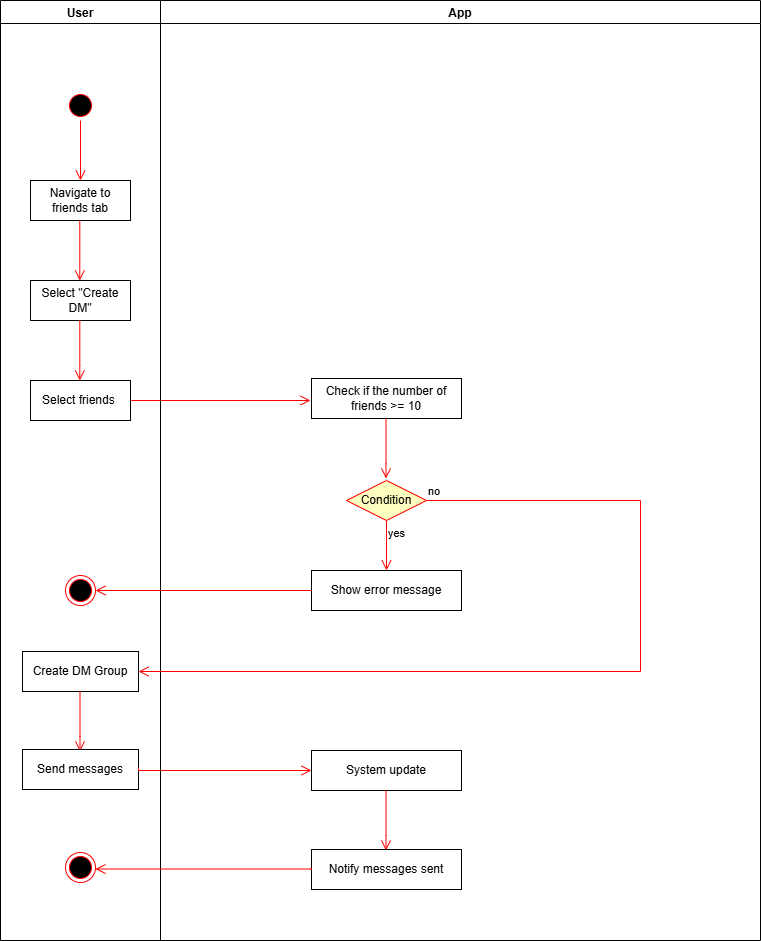

The diagram above was exported from draw.io. Its source (the exported page's mxGraphModel, read from the mxfile embedded in the PNG):
<mxGraphModel dx="1044" dy="561" grid="0" gridSize="10" guides="1" tooltips="1" connect="1" arrows="1" fold="1" page="1" pageScale="1" pageWidth="3300" pageHeight="4681" background="none" math="0" shadow="0">
  <root>
    <mxCell id="0" />
    <mxCell id="1" parent="0" />
    <mxCell id="GtcVgrTRcLVKQg7P6BU7-4" value="User" style="swimlane;" parent="1" vertex="1">
      <mxGeometry x="140" y="150" width="160" height="940" as="geometry" />
    </mxCell>
    <mxCell id="GtcVgrTRcLVKQg7P6BU7-6" value="" style="ellipse;html=1;shape=startState;fillColor=#000000;strokeColor=#ff0000;" parent="GtcVgrTRcLVKQg7P6BU7-4" vertex="1">
      <mxGeometry x="65" y="90" width="30" height="30" as="geometry" />
    </mxCell>
    <mxCell id="GtcVgrTRcLVKQg7P6BU7-7" value="" style="edgeStyle=orthogonalEdgeStyle;html=1;verticalAlign=bottom;endArrow=open;endSize=8;strokeColor=#ff0000;rounded=0;entryX=0.5;entryY=0;entryDx=0;entryDy=0;" parent="GtcVgrTRcLVKQg7P6BU7-4" source="GtcVgrTRcLVKQg7P6BU7-6" target="GtcVgrTRcLVKQg7P6BU7-10" edge="1">
      <mxGeometry relative="1" as="geometry">
        <mxPoint x="80" y="145" as="targetPoint" />
        <Array as="points" />
      </mxGeometry>
    </mxCell>
    <mxCell id="GtcVgrTRcLVKQg7P6BU7-10" value="Navigate to friends tab" style="whiteSpace=wrap;html=1;align=center;" parent="GtcVgrTRcLVKQg7P6BU7-4" vertex="1">
      <mxGeometry x="30" y="180" width="100" height="40" as="geometry" />
    </mxCell>
    <mxCell id="GtcVgrTRcLVKQg7P6BU7-11" value="" style="edgeStyle=orthogonalEdgeStyle;html=1;verticalAlign=bottom;endArrow=open;endSize=8;strokeColor=#ff0000;rounded=0;" parent="GtcVgrTRcLVKQg7P6BU7-4" edge="1">
      <mxGeometry relative="1" as="geometry">
        <mxPoint x="79.29" y="280" as="targetPoint" />
        <mxPoint x="79.29" y="220" as="sourcePoint" />
      </mxGeometry>
    </mxCell>
    <mxCell id="GtcVgrTRcLVKQg7P6BU7-12" value="Select &quot;Create DM&quot;" style="whiteSpace=wrap;html=1;align=center;" parent="GtcVgrTRcLVKQg7P6BU7-4" vertex="1">
      <mxGeometry x="30" y="280" width="100" height="40" as="geometry" />
    </mxCell>
    <mxCell id="GtcVgrTRcLVKQg7P6BU7-14" value="" style="edgeStyle=orthogonalEdgeStyle;html=1;verticalAlign=bottom;endArrow=open;endSize=8;strokeColor=#ff0000;rounded=0;" parent="GtcVgrTRcLVKQg7P6BU7-4" edge="1">
      <mxGeometry relative="1" as="geometry">
        <mxPoint x="79.29" y="380" as="targetPoint" />
        <mxPoint x="79.29" y="320" as="sourcePoint" />
        <Array as="points">
          <mxPoint x="79.79" y="365" />
          <mxPoint x="79.79" y="365" />
        </Array>
      </mxGeometry>
    </mxCell>
    <mxCell id="GtcVgrTRcLVKQg7P6BU7-15" value="Select friends&amp;nbsp;" style="whiteSpace=wrap;html=1;align=center;" parent="GtcVgrTRcLVKQg7P6BU7-4" vertex="1">
      <mxGeometry x="30" y="380" width="100" height="40" as="geometry" />
    </mxCell>
    <mxCell id="m036WYtS0Y4uCXg8Vv-A-3" value="" style="edgeStyle=orthogonalEdgeStyle;html=1;verticalAlign=bottom;endArrow=open;endSize=8;strokeColor=#ff0000;rounded=0;" parent="GtcVgrTRcLVKQg7P6BU7-4" edge="1">
      <mxGeometry relative="1" as="geometry">
        <mxPoint x="310" y="400" as="targetPoint" />
        <mxPoint x="130" y="400" as="sourcePoint" />
        <Array as="points">
          <mxPoint x="131" y="400" />
          <mxPoint x="131" y="400" />
        </Array>
      </mxGeometry>
    </mxCell>
    <mxCell id="m036WYtS0Y4uCXg8Vv-A-8" value="" style="ellipse;html=1;shape=endState;fillColor=#000000;strokeColor=#ff0000;" parent="GtcVgrTRcLVKQg7P6BU7-4" vertex="1">
      <mxGeometry x="65" y="575" width="30" height="30" as="geometry" />
    </mxCell>
    <mxCell id="GtcVgrTRcLVKQg7P6BU7-47" value="Create DM Group" style="whiteSpace=wrap;html=1;align=center;" parent="GtcVgrTRcLVKQg7P6BU7-4" vertex="1">
      <mxGeometry x="22" y="651" width="116" height="40" as="geometry" />
    </mxCell>
    <mxCell id="7qcK8FkZdm2XvF-Zc0b5-1" value="" style="edgeStyle=orthogonalEdgeStyle;html=1;verticalAlign=bottom;endArrow=open;endSize=8;strokeColor=#ff0000;rounded=0;" edge="1" parent="GtcVgrTRcLVKQg7P6BU7-4">
      <mxGeometry relative="1" as="geometry">
        <mxPoint x="79.5" y="751" as="targetPoint" />
        <mxPoint x="79.5" y="691" as="sourcePoint" />
        <Array as="points">
          <mxPoint x="80" y="736" />
          <mxPoint x="80" y="736" />
        </Array>
      </mxGeometry>
    </mxCell>
    <mxCell id="7qcK8FkZdm2XvF-Zc0b5-2" value="Send messages" style="whiteSpace=wrap;html=1;align=center;" vertex="1" parent="GtcVgrTRcLVKQg7P6BU7-4">
      <mxGeometry x="22" y="749" width="116" height="40" as="geometry" />
    </mxCell>
    <mxCell id="7qcK8FkZdm2XvF-Zc0b5-3" value="" style="edgeStyle=orthogonalEdgeStyle;html=1;verticalAlign=bottom;endArrow=open;endSize=8;strokeColor=#ff0000;rounded=0;entryX=0;entryY=0.5;entryDx=0;entryDy=0;" edge="1" parent="GtcVgrTRcLVKQg7P6BU7-4" target="7qcK8FkZdm2XvF-Zc0b5-4">
      <mxGeometry relative="1" as="geometry">
        <mxPoint x="308" y="773" as="targetPoint" />
        <mxPoint x="138" y="767" as="sourcePoint" />
        <Array as="points">
          <mxPoint x="138" y="770" />
        </Array>
      </mxGeometry>
    </mxCell>
    <mxCell id="7qcK8FkZdm2XvF-Zc0b5-8" value="" style="ellipse;html=1;shape=endState;fillColor=#000000;strokeColor=#ff0000;" vertex="1" parent="GtcVgrTRcLVKQg7P6BU7-4">
      <mxGeometry x="65" y="852" width="30" height="30" as="geometry" />
    </mxCell>
    <mxCell id="GtcVgrTRcLVKQg7P6BU7-26" value="App" style="swimlane;" parent="1" vertex="1">
      <mxGeometry x="300" y="150" width="600" height="940" as="geometry" />
    </mxCell>
    <mxCell id="GtcVgrTRcLVKQg7P6BU7-32" value="Check if the number of friends &amp;gt;= 10" style="whiteSpace=wrap;html=1;align=center;" parent="GtcVgrTRcLVKQg7P6BU7-26" vertex="1">
      <mxGeometry x="151" y="378" width="150" height="40" as="geometry" />
    </mxCell>
    <mxCell id="GtcVgrTRcLVKQg7P6BU7-45" value="Show error message" style="whiteSpace=wrap;html=1;align=center;" parent="GtcVgrTRcLVKQg7P6BU7-26" vertex="1">
      <mxGeometry x="151" y="570" width="150" height="40" as="geometry" />
    </mxCell>
    <mxCell id="GtcVgrTRcLVKQg7P6BU7-46" value="" style="edgeStyle=orthogonalEdgeStyle;html=1;verticalAlign=bottom;endArrow=open;endSize=8;strokeColor=#ff0000;rounded=0;" parent="GtcVgrTRcLVKQg7P6BU7-26" target="m036WYtS0Y4uCXg8Vv-A-8" edge="1">
      <mxGeometry relative="1" as="geometry">
        <mxPoint x="-50" y="590" as="targetPoint" />
        <mxPoint x="150" y="590" as="sourcePoint" />
        <Array as="points">
          <mxPoint x="151" y="590" />
          <mxPoint x="151" y="590" />
        </Array>
      </mxGeometry>
    </mxCell>
    <mxCell id="m036WYtS0Y4uCXg8Vv-A-4" value="Condition" style="rhombus;whiteSpace=wrap;html=1;fontColor=#000000;fillColor=#ffffc0;strokeColor=#ff0000;" parent="GtcVgrTRcLVKQg7P6BU7-26" vertex="1">
      <mxGeometry x="186" y="480" width="80" height="40" as="geometry" />
    </mxCell>
    <mxCell id="m036WYtS0Y4uCXg8Vv-A-6" value="yes" style="edgeStyle=orthogonalEdgeStyle;html=1;align=left;verticalAlign=top;endArrow=open;endSize=8;strokeColor=#ff0000;rounded=0;" parent="GtcVgrTRcLVKQg7P6BU7-26" source="m036WYtS0Y4uCXg8Vv-A-4" edge="1">
      <mxGeometry x="-1" relative="1" as="geometry">
        <mxPoint x="226" y="570" as="targetPoint" />
        <Array as="points">
          <mxPoint x="226" y="540" />
          <mxPoint x="226" y="540" />
        </Array>
      </mxGeometry>
    </mxCell>
    <mxCell id="m036WYtS0Y4uCXg8Vv-A-7" value="" style="edgeStyle=orthogonalEdgeStyle;html=1;verticalAlign=bottom;endArrow=open;endSize=8;strokeColor=#ff0000;rounded=0;" parent="GtcVgrTRcLVKQg7P6BU7-26" edge="1">
      <mxGeometry relative="1" as="geometry">
        <mxPoint x="225.5" y="478" as="targetPoint" />
        <mxPoint x="225.5" y="418" as="sourcePoint" />
        <Array as="points">
          <mxPoint x="226" y="463" />
          <mxPoint x="226" y="463" />
        </Array>
      </mxGeometry>
    </mxCell>
    <mxCell id="7qcK8FkZdm2XvF-Zc0b5-4" value="System update" style="whiteSpace=wrap;html=1;align=center;" vertex="1" parent="GtcVgrTRcLVKQg7P6BU7-26">
      <mxGeometry x="151" y="750" width="150" height="40" as="geometry" />
    </mxCell>
    <mxCell id="7qcK8FkZdm2XvF-Zc0b5-5" value="" style="edgeStyle=orthogonalEdgeStyle;html=1;verticalAlign=bottom;endArrow=open;endSize=8;strokeColor=#ff0000;rounded=0;" edge="1" parent="GtcVgrTRcLVKQg7P6BU7-26">
      <mxGeometry relative="1" as="geometry">
        <mxPoint x="225.5" y="850" as="targetPoint" />
        <mxPoint x="225.5" y="790" as="sourcePoint" />
        <Array as="points">
          <mxPoint x="226" y="835" />
          <mxPoint x="226" y="835" />
        </Array>
      </mxGeometry>
    </mxCell>
    <mxCell id="7qcK8FkZdm2XvF-Zc0b5-6" value="Notify messages sent" style="whiteSpace=wrap;html=1;align=center;" vertex="1" parent="GtcVgrTRcLVKQg7P6BU7-26">
      <mxGeometry x="151" y="849" width="150" height="40" as="geometry" />
    </mxCell>
    <mxCell id="7qcK8FkZdm2XvF-Zc0b5-7" value="" style="edgeStyle=orthogonalEdgeStyle;html=1;verticalAlign=bottom;endArrow=open;endSize=8;strokeColor=#ff0000;rounded=0;" edge="1" parent="GtcVgrTRcLVKQg7P6BU7-26" target="7qcK8FkZdm2XvF-Zc0b5-8">
      <mxGeometry relative="1" as="geometry">
        <mxPoint x="-65" y="868.5" as="targetPoint" />
        <mxPoint x="150" y="868.5" as="sourcePoint" />
        <Array as="points">
          <mxPoint x="151" y="868.5" />
          <mxPoint x="151" y="868.5" />
        </Array>
      </mxGeometry>
    </mxCell>
    <mxCell id="m036WYtS0Y4uCXg8Vv-A-5" value="no" style="edgeStyle=orthogonalEdgeStyle;html=1;align=left;verticalAlign=bottom;endArrow=open;endSize=8;strokeColor=#ff0000;rounded=0;entryX=1;entryY=0.5;entryDx=0;entryDy=0;" parent="1" source="m036WYtS0Y4uCXg8Vv-A-4" edge="1" target="GtcVgrTRcLVKQg7P6BU7-47">
      <mxGeometry x="-1" relative="1" as="geometry">
        <mxPoint x="780" y="720" as="targetPoint" />
        <Array as="points">
          <mxPoint x="780" y="650" />
          <mxPoint x="780" y="821" />
        </Array>
      </mxGeometry>
    </mxCell>
  </root>
</mxGraphModel>